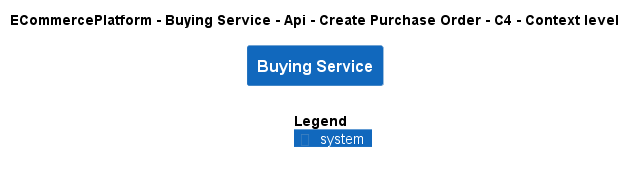

The diagram above was rendered by PlantUML. Its source (embedded in the PNG):
@startuml
!include ..\..\..\..\..\..\..\.c4s\C4_Context.puml

AddElementTag("c4interflow:lifecycle:new", $bgColor=green, $fontColor=#ffffff, $borderColor=green, $shadowing="False")
AddElementTag("c4interflow:lifecycle:changed", $bgColor=orange, $fontColor=#ffffff, $borderColor=orange, $shadowing="False")
AddElementTag("c4interflow:lifecycle:removed", $bgColor=red, $fontColor=#ffffff, $borderColor=red, $shadowing="False")

AddRelTag("c4interflow:lifecycle:new", $textColor=green, $lineColor=green)
AddRelTag("c4interflow:lifecycle:changed", $textColor=orange, $lineColor=orange)
AddRelTag("c4interflow:lifecycle:removed", $textColor=red, $lineColor=red)

SHOW_PERSON_PORTRAIT()
LAYOUT_TOP_DOWN()

skinparam linetype polyline

title ECommercePlatform - Buying Service - Api - Create Purchase Order - C4 - Context level

System(ECommercePlatform.SoftwareSystems.BuyingService, "Buying Service", "")



SHOW_LEGEND()
@enduml